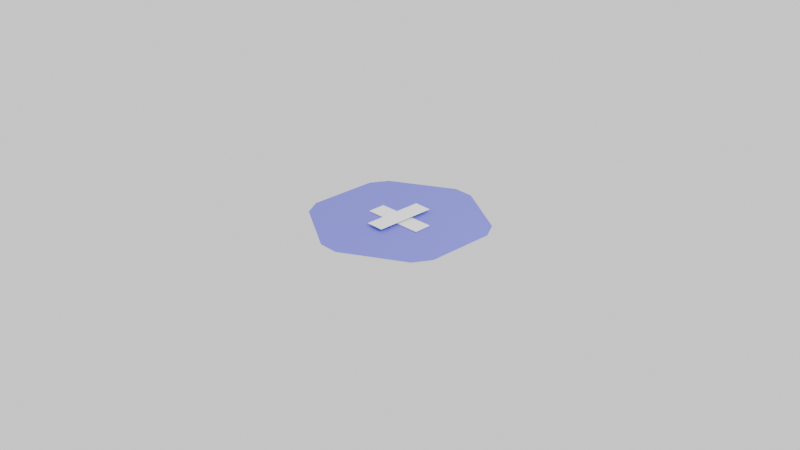 # Source: untitled1.blend  (saved by Blender 4.2.66; exported with 4.5.12 LTS)
import bpy
from mathutils import Matrix  # noqa: F401  (used for matrix-valued properties, if any)

bpy.ops.wm.read_factory_settings(use_empty=True)
scene = bpy.context.scene
scene.name = 'Scene'

# ---- collections
col_collection = bpy.data.collections.new('Collection'); scene.collection.children.link(col_collection)

# ---- materials (node trees are filled in below, after node groups)
mat_material_004 = bpy.data.materials.new('Material.004')
mat_material_002 = bpy.data.materials.new('Material.002')
mat_material_003 = bpy.data.materials.new('Material.003')

# ---- material node trees
mat_material_004.use_nodes = True; mat_material_004.node_tree.nodes.clear()
_N = mat_material_004.node_tree.nodes; _L = mat_material_004.node_tree.links
n0 = _N.new('ShaderNodeBsdfPrincipled'); n0.name = 'Principled BSDF'; n0.location = (10, 300)
n0.inputs[0].default_value = (0.167, 0.1596, 0.8, 1.0)
n1 = _N.new('ShaderNodeOutputMaterial'); n1.name = 'Material Output'; n1.location = (300, 300)
_L.new(n0.outputs[0], n1.inputs[0])
n1.is_active_output = True
mat_material_002.use_nodes = True; mat_material_002.node_tree.nodes.clear()
_N = mat_material_002.node_tree.nodes; _L = mat_material_002.node_tree.links
n0 = _N.new('ShaderNodeBsdfPrincipled'); n0.name = 'Principled BSDF'; n0.location = (10, 300)
n0.inputs[0].default_value = (1.0, 1.0, 1.0, 1.0)
n1 = _N.new('ShaderNodeOutputMaterial'); n1.name = 'Material Output'; n1.location = (300, 300)
_L.new(n0.outputs[0], n1.inputs[0])
n1.is_active_output = True
mat_material_003.use_nodes = True; mat_material_003.node_tree.nodes.clear()
_N = mat_material_003.node_tree.nodes; _L = mat_material_003.node_tree.links
n0 = _N.new('ShaderNodeBsdfPrincipled'); n0.name = 'Principled BSDF'; n0.location = (10, 300)
n0.inputs[0].default_value = (1.0, 1.0, 1.0, 1.0)
n1 = _N.new('ShaderNodeOutputMaterial'); n1.name = 'Material Output'; n1.location = (300, 300)
_L.new(n0.outputs[0], n1.inputs[0])
n1.is_active_output = True

# ---- world
world_world = bpy.data.worlds.new('World'); scene.world = world_world
world_world.use_nodes = True; world_world.node_tree.nodes.clear()
_N = world_world.node_tree.nodes; _L = world_world.node_tree.links
n0 = _N.new('ShaderNodeOutputWorld'); n0.name = 'World Output'; n0.location = (300, 300)
n1 = _N.new('ShaderNodeBackground'); n1.name = 'Background'; n1.location = (10, 300)
n1.inputs[0].default_value = (1.0, 1.0, 1.0, 1.0)
_L.new(n1.outputs[0], n0.inputs[0])
n0.is_active_output = True
world_world.color = (0.05088, 0.05088, 0.05088)
world_world.sun_shadow_jitter_overblur = 0.0

# ---- cameras
cam_camera = bpy.data.cameras.new('Camera')
cam_camera.clip_end = 100.0
cam_camera.ortho_scale = 7.314

# ---- lights
light_light = bpy.data.lights.new('Light', 'POINT')
light_light.energy = 1000.0
light_light.shadow_soft_size = 0.1

# ---- meshes
me_circle_001 = bpy.data.meshes.new('Circle.001')
me_circle_001.from_pydata([(0.1077, 0.9378, 0.0), (-0.1077, 0.9378, 0.0), (-0.866, 0.3757, 0.0), (-0.7584, 0.5622, 0.0), (-0.7584, -0.5622, 0.0), (-0.866, -0.3757, 0.0), (0.1077, -0.9378, 0.0), (-0.1077, -0.9378, 0.0), (0.866, -0.3757, 0.0), (0.7584, -0.5622, 0.0), (0.7584, 0.5622, 0.0), (0.866, 0.3757, 0.0), (-0.09792, -0.3361, 0.02925), (-0.09949, -0.3345, 0.02925), (-0.0984, -0.336, 0.02925), (-0.09884, -0.3358, 0.02925), (-0.09919, -0.3354, 0.02925), (-0.09941, -0.335, 0.02925), (0.09949, -0.3345, 0.02925), (0.09792, -0.3361, 0.02925), (0.09941, -0.335, 0.02925), (0.09919, -0.3354, 0.02925), (0.09884, -0.3358, 0.02925), (0.0984, -0.336, 0.02925), (-0.09792, 0.3361, 0.02925), (-0.09949, 0.3345, 0.02925), (-0.0984, 0.336, 0.02925), (-0.09884, 0.3358, 0.02925), (-0.09919, 0.3354, 0.02925), (-0.09941, 0.335, 0.02925), (0.09792, 0.3361, 0.02925), (0.09949, 0.3345, 0.02925), (0.0984, 0.336, 0.02925), (0.09884, 0.3358, 0.02925), (0.09919, 0.3354, 0.02925), (0.09941, 0.335, 0.02925), (-0.3384, 0.08949, 0.005531), (-0.3369, 0.0911, 0.005531), (-0.3384, 0.08998, 0.005531), (-0.3382, 0.09042, 0.005531), (-0.3378, 0.09078, 0.005531), (-0.3374, 0.09101, 0.005531), (-0.3319, -0.1078, 0.005531), (-0.3335, -0.1063, 0.005531), (-0.3324, -0.1078, 0.005531), (-0.3329, -0.1075, 0.005531), (-0.3332, -0.1072, 0.005531), (-0.3334, -0.1068, 0.005531), (0.3335, 0.1063, 0.005531), (0.3319, 0.1078, 0.005531), (0.3334, 0.1068, 0.005531), (0.3332, 0.1072, 0.005531), (0.3329, 0.1075, 0.005531), (0.3324, 0.1078, 0.005531), (0.3384, -0.08949, 0.005531), (0.3369, -0.0911, 0.005531), (0.3384, -0.08998, 0.005531), (0.3382, -0.09042, 0.005531), (0.3378, -0.09078, 0.005531), (0.3374, -0.09101, 0.005531)], [], [(0, 1, 3, 2, 5, 4, 7, 6, 9, 8, 11, 10), (13, 17, 16, 15, 14, 12, 19, 23, 22, 21, 20, 18, 31, 35, 34, 33, 32, 30, 24, 26, 27, 28, 29, 25), (37, 41, 40, 39, 38, 36, 43, 47, 46, 45, 44, 42, 55, 59, 58, 57, 56, 54, 48, 50, 51, 52, 53, 49)])
me_circle_001.polygons.foreach_set('material_index', [0, 1, 2])
_uv = me_circle_001.uv_layers.new(name='UVMap')
_uv.uv.foreach_set('vector', [0.5538, 0.9689, 0.4462, 0.9689, 0.1208, 0.7811, 0.06699, 0.6878, 0.06699, 0.3122, 0.1208, 0.2189, 0.4462, 0.03108, 0.5538, 0.03108, 0.8792, 0.2189, 0.933, 0.3122, 0.933, 0.6878, 0.8792, 0.7811, 0.0, 0.00234, 0.0003869, 0.001617, 0.00151, 0.0009647, 0.003259, 0.000447, 0.005463, 0.0001145, 0.007906, 0.0, 0.9921, 0.0, 0.9945, 0.0001145, 0.9967, 0.000447, 0.9985, 0.0009647, 0.9996, 0.001617, 1.0, 0.00234, 1.0, 0.9977, 0.9996, 0.9984, 0.9985, 0.999, 0.9967, 0.9996, 0.9945, 0.9999, 0.9921, 1.0, 0.007906, 1.0, 0.005463, 0.9999, 0.003259, 0.9996, 0.00151, 0.999, 0.0003869, 0.9984, 0.0, 0.9977, 0.0, 0.00234, 0.0003869, 0.001617, 0.00151, 0.0009647, 0.003259, 0.000447, 0.005463, 0.0001145, 0.007906, 0.0, 0.9921, 0.0, 0.9945, 0.0001145, 0.9967, 0.000447, 0.9985, 0.0009647, 0.9996, 0.001617, 1.0, 0.00234, 1.0, 0.9977, 0.9996, 0.9984, 0.9985, 0.999, 0.9967, 0.9996, 0.9945, 0.9999, 0.9921, 1.0, 0.007906, 1.0, 0.005463, 0.9999, 0.003259, 0.9996, 0.00151, 0.999, 0.0003869, 0.9984, 0.0, 0.9977])
me_circle_001.materials.append(mat_material_004)
me_circle_001.materials.append(mat_material_002)
me_circle_001.materials.append(mat_material_003)
me_circle_001.update()

# ---- objects
ob_light = bpy.data.objects.new('Light', light_light)
ob_camera = bpy.data.objects.new('Camera', cam_camera)
ob_circle = bpy.data.objects.new('Circle', me_circle_001)

# ---- transforms, parenting, visibility, modifiers, constraints
ob_light.location = (4.076, 1.005, 5.904)
ob_light.rotation_euler = (0.6503, 0.05522, 1.866)
ob_light.lock_rotations_4d = False
ob_light.empty_display_type = 'ARROWS'
ob_light.color = (0.0, 0.0, 0.0, 0.0)
ob_light.lineart.crease_threshold = 0.0
ob_camera.location = (7.359, -6.926, 4.958)
ob_camera.rotation_euler = (1.109, 0.0, 0.8149)
ob_camera.lock_rotations_4d = False
ob_camera.empty_display_type = 'ARROWS'
ob_camera.color = (0.0, 0.0, 0.0, 0.0)
ob_camera.display_type = 'WIRE'
ob_camera.lineart.crease_threshold = 0.0
ob_circle.location = (0.0, 0.0, 0.0)

# ---- collection membership
col_collection.objects.link(ob_light)
col_collection.objects.link(ob_camera)
col_collection.objects.link(ob_circle)

# ---- scene / render settings (as saved in the file)
scene.camera = ob_camera
scene.frame_start = 1; scene.frame_end = 250; scene.frame_set(1)
scene.render.engine = 'BLENDER_EEVEE_NEXT'
bpy.context.view_layer.update()
